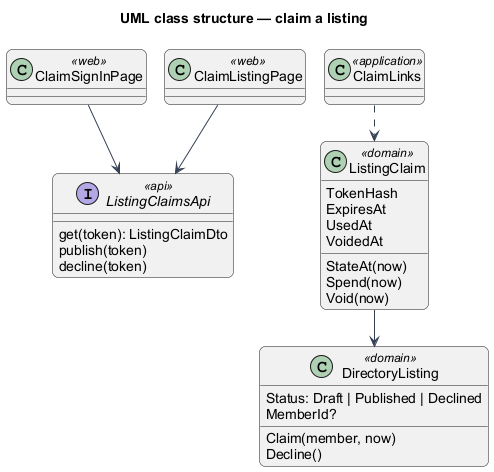

The diagram above was rendered by PlantUML. Its source (embedded in the PNG):
@startuml
title UML class structure — claim a listing
!pragma layout smetana
skinparam backgroundColor #FFFFFF
skinparam shadowing false
skinparam roundcorner 12
skinparam defaultFontName Arial
skinparam ArrowColor #344054
class ClaimSignInPage <<web>>
class ClaimListingPage <<web>>
interface ListingClaimsApi <<api>> {
  get(token): ListingClaimDto
  publish(token)
  decline(token)
}
class ListingClaim <<domain>> {
  TokenHash
  ExpiresAt
  UsedAt
  VoidedAt
  StateAt(now)
  Spend(now)
  Void(now)
}
class DirectoryListing <<domain>> {
  Status: Draft | Published | Declined
  MemberId?
  Claim(member, now)
  Decline()
}
class ClaimLinks <<application>>
ClaimSignInPage --> ListingClaimsApi
ClaimListingPage --> ListingClaimsApi
ListingClaim --> DirectoryListing
ClaimLinks ..> ListingClaim
@enduml